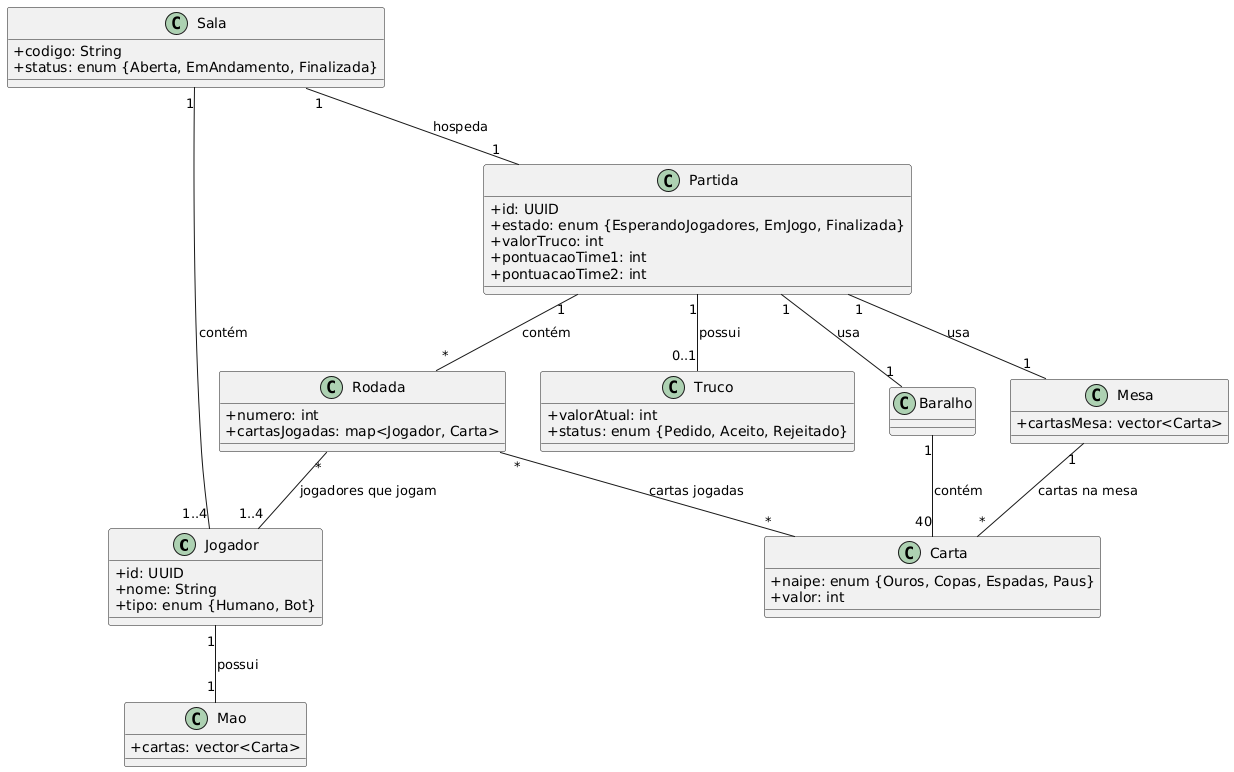

The diagram above was rendered by PlantUML. Its source (embedded in the PNG):
@startuml
skinparam classAttributeIconSize 0

class Jogador {
  +id: UUID
  +nome: String
  +tipo: enum {Humano, Bot}
}

class Sala {
  +codigo: String
  +status: enum {Aberta, EmAndamento, Finalizada}
}

class Partida {
  +id: UUID
  +estado: enum {EsperandoJogadores, EmJogo, Finalizada}
  +valorTruco: int
  +pontuacaoTime1: int
  +pontuacaoTime2: int
}

class Carta {
  +naipe: enum {Ouros, Copas, Espadas, Paus}
  +valor: int
}

class Mao {
  +cartas: vector<Carta>
}

class Mesa {
  +cartasMesa: vector<Carta>
}

class Rodada {
  +numero: int
  +cartasJogadas: map<Jogador, Carta>
}

class Truco {
  +valorAtual: int
  +status: enum {Pedido, Aceito, Rejeitado}
}

' Relacionamentos
Sala "1" -- "1..4" Jogador : contém
Sala "1" -- "1" Partida : hospeda
Partida "1" -- "*" Rodada : contém
Partida "1" -- "1" Mesa : usa
Partida "1" -- "1" Baralho : usa
Partida "1" -- "0..1" Truco : possui
Jogador "1" -- "1" Mao : possui
Rodada "*" -- "1..4" Jogador : jogadores que jogam
Rodada "*" -- "*" Carta : cartas jogadas
Mesa "1" -- "*" Carta : cartas na mesa
Baralho "1" -- "40" Carta : contém
@enduml